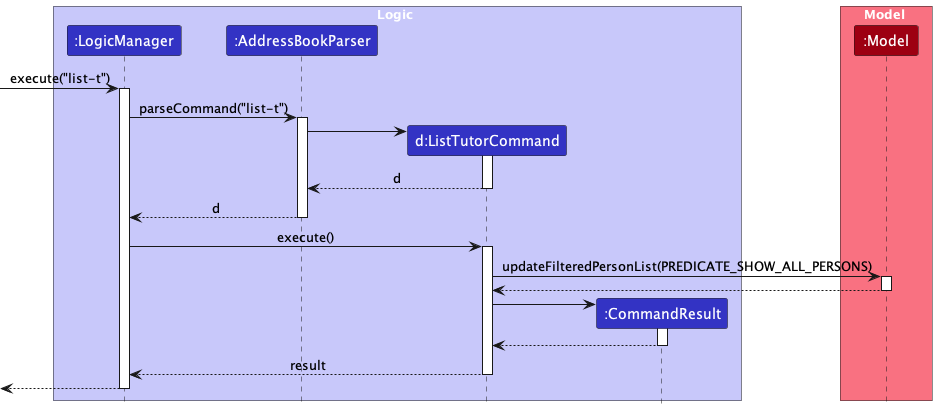

The diagram above was rendered by PlantUML. Its source (embedded in the PNG):
@startuml
!include style.puml
skinparam ArrowFontStyle plain

box Logic LOGIC_COLOR_T1
participant ":LogicManager" as LogicManager LOGIC_COLOR
participant ":AddressBookParser" as AddressBookParser LOGIC_COLOR
participant "d:ListTutorCommand" as ListTutorCommand LOGIC_COLOR
participant ":CommandResult" as CommandResult LOGIC_COLOR
end box

box Model MODEL_COLOR_T1
participant ":Model" as Model MODEL_COLOR
end box

[-> LogicManager : execute("list-t")
activate LogicManager

LogicManager -> AddressBookParser : parseCommand("list-t")
activate AddressBookParser

create ListTutorCommand
AddressBookParser -> ListTutorCommand
activate ListTutorCommand

ListTutorCommand --> AddressBookParser : d
deactivate ListTutorCommand

AddressBookParser --> LogicManager : d
deactivate AddressBookParser

LogicManager -> ListTutorCommand : execute()
activate ListTutorCommand

ListTutorCommand -> Model ++ : updateFilteredPersonList(PREDICATE_SHOW_ALL_PERSONS)
return

deactivate Model

create CommandResult
ListTutorCommand -> CommandResult
activate CommandResult

CommandResult --> ListTutorCommand
deactivate CommandResult

ListTutorCommand --> LogicManager : result
deactivate ListTutorCommand

[<--LogicManager
deactivate LogicManager
@enduml